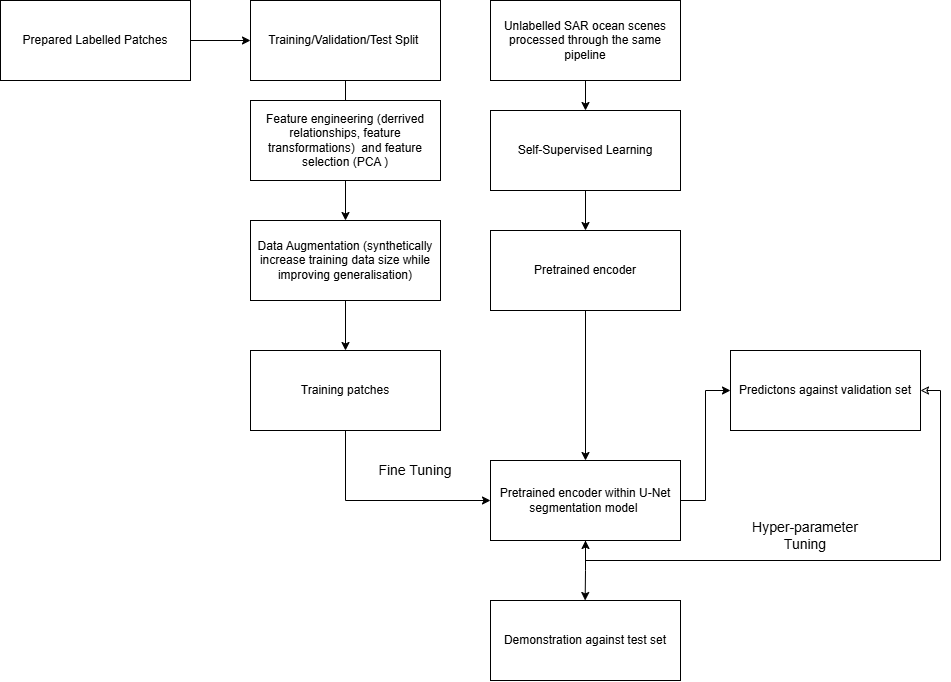

The diagram above was exported from draw.io. Its source (the exported page's mxGraphModel, read from the mxfile embedded in the PNG):
<mxGraphModel dx="1776" dy="909" grid="1" gridSize="10" guides="1" tooltips="1" connect="1" arrows="1" fold="1" page="1" pageScale="1" pageWidth="850" pageHeight="1100" math="0" shadow="0">
  <root>
    <mxCell id="0" />
    <mxCell id="1" parent="0" />
    <mxCell id="5q8-BLyZlOFTDzUPxy_b-3" edge="1" parent="1" source="5q8-BLyZlOFTDzUPxy_b-1" style="edgeStyle=orthogonalEdgeStyle;rounded=0;orthogonalLoop=1;jettySize=auto;html=1;exitX=1;exitY=0.5;exitDx=0;exitDy=0;defaultLabelBackgroundColor=page;" target="5q8-BLyZlOFTDzUPxy_b-2">
      <mxGeometry relative="1" as="geometry" />
    </mxCell>
    <mxCell id="5q8-BLyZlOFTDzUPxy_b-1" parent="1" style="rounded=0;whiteSpace=wrap;html=1;" value="Prepared Labelled Patches" vertex="1">
      <mxGeometry height="80" width="190" x="90" y="80" as="geometry" />
    </mxCell>
    <mxCell id="5q8-BLyZlOFTDzUPxy_b-4" edge="1" parent="1" source="5q8-BLyZlOFTDzUPxy_b-2" style="edgeStyle=orthogonalEdgeStyle;rounded=0;orthogonalLoop=1;jettySize=auto;html=1;exitX=0.5;exitY=1;exitDx=0;exitDy=0;defaultLabelBackgroundColor=page;">
      <mxGeometry relative="1" as="geometry">
        <mxPoint x="435" y="210" as="targetPoint" />
      </mxGeometry>
    </mxCell>
    <mxCell id="5q8-BLyZlOFTDzUPxy_b-2" parent="1" style="rounded=0;whiteSpace=wrap;html=1;" value="Training/Validation/Test Split&amp;nbsp;" vertex="1">
      <mxGeometry height="80" width="190" x="340" y="80" as="geometry" />
    </mxCell>
    <mxCell id="5q8-BLyZlOFTDzUPxy_b-16" edge="1" parent="1" source="5q8-BLyZlOFTDzUPxy_b-5" style="edgeStyle=orthogonalEdgeStyle;rounded=0;orthogonalLoop=1;jettySize=auto;html=1;exitX=0.5;exitY=1;exitDx=0;exitDy=0;entryX=0.5;entryY=0;entryDx=0;entryDy=0;defaultLabelBackgroundColor=page;" target="5q8-BLyZlOFTDzUPxy_b-15">
      <mxGeometry relative="1" as="geometry" />
    </mxCell>
    <mxCell id="5q8-BLyZlOFTDzUPxy_b-5" parent="1" style="rounded=0;whiteSpace=wrap;html=1;" value="Data Augmentation (synthetically increase training data size while improving generalisation)" vertex="1">
      <mxGeometry height="80" width="190" x="340" y="300" as="geometry" />
    </mxCell>
    <mxCell id="5q8-BLyZlOFTDzUPxy_b-7" edge="1" parent="1" source="5q8-BLyZlOFTDzUPxy_b-6" style="edgeStyle=orthogonalEdgeStyle;rounded=0;orthogonalLoop=1;jettySize=auto;html=1;exitX=0.5;exitY=1;exitDx=0;exitDy=0;entryX=0.5;entryY=0;entryDx=0;entryDy=0;defaultLabelBackgroundColor=page;" target="5q8-BLyZlOFTDzUPxy_b-5">
      <mxGeometry relative="1" as="geometry" />
    </mxCell>
    <mxCell id="5q8-BLyZlOFTDzUPxy_b-6" parent="1" style="rounded=0;whiteSpace=wrap;html=1;" value="Feature engineering (derrived relationships, feature transformations)&amp;nbsp; and feature selection (PCA )" vertex="1">
      <mxGeometry height="80" width="190" x="340" y="180" as="geometry" />
    </mxCell>
    <mxCell id="5q8-BLyZlOFTDzUPxy_b-12" edge="1" parent="1" source="5q8-BLyZlOFTDzUPxy_b-8" style="edgeStyle=orthogonalEdgeStyle;rounded=0;orthogonalLoop=1;jettySize=auto;html=1;exitX=0.5;exitY=1;exitDx=0;exitDy=0;entryX=0.5;entryY=0;entryDx=0;entryDy=0;defaultLabelBackgroundColor=page;" target="5q8-BLyZlOFTDzUPxy_b-9">
      <mxGeometry relative="1" as="geometry" />
    </mxCell>
    <mxCell id="5q8-BLyZlOFTDzUPxy_b-8" parent="1" style="rounded=0;whiteSpace=wrap;html=1;" value="Unlabelled SAR ocean scenes processed through the same pipeline" vertex="1">
      <mxGeometry height="80" width="190" x="580" y="80" as="geometry" />
    </mxCell>
    <mxCell id="5q8-BLyZlOFTDzUPxy_b-13" edge="1" parent="1" source="5q8-BLyZlOFTDzUPxy_b-9" style="edgeStyle=orthogonalEdgeStyle;rounded=0;orthogonalLoop=1;jettySize=auto;html=1;exitX=0.5;exitY=1;exitDx=0;exitDy=0;entryX=0.5;entryY=0;entryDx=0;entryDy=0;defaultLabelBackgroundColor=page;" target="5q8-BLyZlOFTDzUPxy_b-10">
      <mxGeometry relative="1" as="geometry" />
    </mxCell>
    <mxCell id="5q8-BLyZlOFTDzUPxy_b-9" parent="1" style="rounded=0;whiteSpace=wrap;html=1;" value="Self-Supervised Learning" vertex="1">
      <mxGeometry height="80" width="190" x="580" y="190" as="geometry" />
    </mxCell>
    <mxCell id="5q8-BLyZlOFTDzUPxy_b-14" edge="1" parent="1" source="5q8-BLyZlOFTDzUPxy_b-10" style="edgeStyle=orthogonalEdgeStyle;rounded=0;orthogonalLoop=1;jettySize=auto;html=1;exitX=0.5;exitY=1;exitDx=0;exitDy=0;entryX=0.5;entryY=0;entryDx=0;entryDy=0;defaultLabelBackgroundColor=page;" target="5q8-BLyZlOFTDzUPxy_b-11">
      <mxGeometry relative="1" as="geometry" />
    </mxCell>
    <mxCell id="5q8-BLyZlOFTDzUPxy_b-10" parent="1" style="rounded=0;whiteSpace=wrap;html=1;" value="Pretrained encoder" vertex="1">
      <mxGeometry height="80" width="190" x="580" y="310" as="geometry" />
    </mxCell>
    <mxCell id="5q8-BLyZlOFTDzUPxy_b-21" edge="1" parent="1" source="5q8-BLyZlOFTDzUPxy_b-11" style="edgeStyle=orthogonalEdgeStyle;rounded=0;orthogonalLoop=1;jettySize=auto;html=1;exitX=1;exitY=0.5;exitDx=0;exitDy=0;entryX=0;entryY=0.5;entryDx=0;entryDy=0;defaultLabelBackgroundColor=page;" target="5q8-BLyZlOFTDzUPxy_b-20">
      <mxGeometry relative="1" as="geometry" />
    </mxCell>
    <mxCell id="5q8-BLyZlOFTDzUPxy_b-24" edge="1" parent="1" source="5q8-BLyZlOFTDzUPxy_b-11" style="edgeStyle=orthogonalEdgeStyle;rounded=0;orthogonalLoop=1;jettySize=auto;html=1;exitX=0.5;exitY=1;exitDx=0;exitDy=0;defaultLabelBackgroundColor=page;">
      <mxGeometry relative="1" as="geometry">
        <mxPoint x="674.6626506024097" y="680.0000000000002" as="targetPoint" />
      </mxGeometry>
    </mxCell>
    <mxCell id="5q8-BLyZlOFTDzUPxy_b-11" parent="1" style="rounded=0;whiteSpace=wrap;html=1;" value="Pretrained encoder within U-Net segmentation model&amp;nbsp;" vertex="1">
      <mxGeometry height="80" width="190" x="580" y="540" as="geometry" />
    </mxCell>
    <mxCell id="5q8-BLyZlOFTDzUPxy_b-17" edge="1" parent="1" source="5q8-BLyZlOFTDzUPxy_b-15" style="edgeStyle=orthogonalEdgeStyle;rounded=0;orthogonalLoop=1;jettySize=auto;html=1;exitX=0.5;exitY=1;exitDx=0;exitDy=0;entryX=0;entryY=0.5;entryDx=0;entryDy=0;defaultLabelBackgroundColor=page;" target="5q8-BLyZlOFTDzUPxy_b-11">
      <mxGeometry relative="1" as="geometry" />
    </mxCell>
    <mxCell id="5q8-BLyZlOFTDzUPxy_b-15" parent="1" style="rounded=0;whiteSpace=wrap;html=1;" value="Training patches" vertex="1">
      <mxGeometry height="80" width="190" x="340" y="430" as="geometry" />
    </mxCell>
    <mxCell id="5q8-BLyZlOFTDzUPxy_b-18" parent="1" style="text;html=1;whiteSpace=wrap;strokeColor=none;fillColor=none;align=center;verticalAlign=middle;rounded=0;" value="&lt;font style=&quot;font-size: 14px;&quot;&gt;Fine Tuning&lt;/font&gt;" vertex="1">
      <mxGeometry height="50" width="110" x="450" y="525" as="geometry" />
    </mxCell>
    <mxCell id="5q8-BLyZlOFTDzUPxy_b-22" edge="1" parent="1" source="5q8-BLyZlOFTDzUPxy_b-20" style="edgeStyle=orthogonalEdgeStyle;rounded=0;orthogonalLoop=1;jettySize=auto;html=1;exitX=1;exitY=0.5;exitDx=0;exitDy=0;entryX=0.5;entryY=1;entryDx=0;entryDy=0;defaultLabelBackgroundColor=page;startArrow=classic;startFill=0;" target="5q8-BLyZlOFTDzUPxy_b-11">
      <mxGeometry relative="1" x="0.0018" as="geometry" />
    </mxCell>
    <mxCell id="5q8-BLyZlOFTDzUPxy_b-20" parent="1" style="rounded=0;whiteSpace=wrap;html=1;" value="Predictons against validation set" vertex="1">
      <mxGeometry height="80" width="190" x="820" y="430" as="geometry" />
    </mxCell>
    <mxCell id="5q8-BLyZlOFTDzUPxy_b-23" parent="1" style="text;html=1;whiteSpace=wrap;strokeColor=none;fillColor=none;align=center;verticalAlign=middle;rounded=0;" value="&lt;font style=&quot;font-size: 14px;&quot;&gt;Hyper-parameter Tuning&lt;/font&gt;" vertex="1">
      <mxGeometry height="50" width="110" x="840" y="590" as="geometry" />
    </mxCell>
    <mxCell id="5q8-BLyZlOFTDzUPxy_b-25" parent="1" style="rounded=0;whiteSpace=wrap;html=1;" value="Demonstration against test set" vertex="1">
      <mxGeometry height="80" width="190" x="580" y="680" as="geometry" />
    </mxCell>
  </root>
</mxGraphModel>